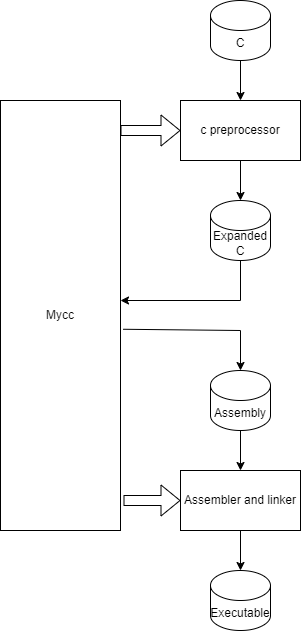

The diagram above was exported from draw.io. Its source (the exported page's mxGraphModel, read from the mxfile embedded in the PNG):
<mxGraphModel dx="1342" dy="907" grid="1" gridSize="10" guides="1" tooltips="1" connect="1" arrows="1" fold="1" page="1" pageScale="1" pageWidth="850" pageHeight="1100" math="0" shadow="0">
  <root>
    <mxCell id="0" />
    <mxCell id="1" parent="0" />
    <mxCell id="2" value="Mycc" style="rounded=0;whiteSpace=wrap;html=1;" parent="1" vertex="1">
      <mxGeometry x="300" y="200" width="120" height="430" as="geometry" />
    </mxCell>
    <mxCell id="3" value="c preprocessor" style="rounded=0;whiteSpace=wrap;html=1;" parent="1" vertex="1">
      <mxGeometry x="480" y="200" width="120" height="60" as="geometry" />
    </mxCell>
    <mxCell id="4" value="" style="shape=flexArrow;endArrow=classic;html=1;entryX=0;entryY=0.5;entryDx=0;entryDy=0;" parent="1" target="3" edge="1">
      <mxGeometry width="50" height="50" relative="1" as="geometry">
        <mxPoint x="420" y="230" as="sourcePoint" />
        <mxPoint x="450" y="440" as="targetPoint" />
      </mxGeometry>
    </mxCell>
    <mxCell id="6" value="Expanded C" style="shape=cylinder3;whiteSpace=wrap;html=1;boundedLbl=1;backgroundOutline=1;size=15;" parent="1" vertex="1">
      <mxGeometry x="510" y="300" width="60" height="60" as="geometry" />
    </mxCell>
    <mxCell id="7" value="" style="endArrow=classic;html=1;entryX=0.5;entryY=0;entryDx=0;entryDy=0;entryPerimeter=0;exitX=0.5;exitY=1;exitDx=0;exitDy=0;" parent="1" source="3" target="6" edge="1">
      <mxGeometry width="50" height="50" relative="1" as="geometry">
        <mxPoint x="400" y="490" as="sourcePoint" />
        <mxPoint x="450" y="440" as="targetPoint" />
      </mxGeometry>
    </mxCell>
    <mxCell id="8" value="C" style="shape=cylinder3;whiteSpace=wrap;html=1;boundedLbl=1;backgroundOutline=1;size=15;" parent="1" vertex="1">
      <mxGeometry x="510" y="100" width="60" height="60" as="geometry" />
    </mxCell>
    <mxCell id="9" value="" style="endArrow=classic;html=1;entryX=0.5;entryY=0;entryDx=0;entryDy=0;exitX=0.5;exitY=1;exitDx=0;exitDy=0;exitPerimeter=0;" parent="1" source="8" target="3" edge="1">
      <mxGeometry width="50" height="50" relative="1" as="geometry">
        <mxPoint x="550" y="270" as="sourcePoint" />
        <mxPoint x="550" y="320" as="targetPoint" />
      </mxGeometry>
    </mxCell>
    <mxCell id="10" value="" style="endArrow=classic;html=1;" parent="1" edge="1">
      <mxGeometry width="50" height="50" relative="1" as="geometry">
        <mxPoint x="540" y="400" as="sourcePoint" />
        <mxPoint x="420" y="400" as="targetPoint" />
      </mxGeometry>
    </mxCell>
    <mxCell id="11" value="" style="endArrow=none;html=1;entryX=0.5;entryY=1;entryDx=0;entryDy=0;entryPerimeter=0;" parent="1" target="6" edge="1">
      <mxGeometry width="50" height="50" relative="1" as="geometry">
        <mxPoint x="540" y="400" as="sourcePoint" />
        <mxPoint x="450" y="440" as="targetPoint" />
      </mxGeometry>
    </mxCell>
    <mxCell id="12" value="" style="endArrow=classic;html=1;" parent="1" source="14" edge="1">
      <mxGeometry width="50" height="50" relative="1" as="geometry">
        <mxPoint x="540" y="450" as="sourcePoint" />
        <mxPoint x="540" y="500" as="targetPoint" />
      </mxGeometry>
    </mxCell>
    <mxCell id="13" value="" style="endArrow=none;html=1;exitX=1.022;exitY=0.532;exitDx=0;exitDy=0;exitPerimeter=0;" parent="1" source="2" edge="1">
      <mxGeometry width="50" height="50" relative="1" as="geometry">
        <mxPoint x="490" y="490" as="sourcePoint" />
        <mxPoint x="540" y="430" as="targetPoint" />
      </mxGeometry>
    </mxCell>
    <mxCell id="15" value="Assembler and linker" style="rounded=0;whiteSpace=wrap;html=1;" parent="1" vertex="1">
      <mxGeometry x="480" y="570" width="120" height="60" as="geometry" />
    </mxCell>
    <mxCell id="16" value="" style="shape=flexArrow;endArrow=classic;html=1;entryX=0;entryY=0.5;entryDx=0;entryDy=0;" parent="1" target="15" edge="1">
      <mxGeometry width="50" height="50" relative="1" as="geometry">
        <mxPoint x="423" y="600" as="sourcePoint" />
        <mxPoint x="450" y="440" as="targetPoint" />
      </mxGeometry>
    </mxCell>
    <mxCell id="17" value="" style="endArrow=classic;html=1;exitX=0.5;exitY=1;exitDx=0;exitDy=0;exitPerimeter=0;" parent="1" source="14" edge="1">
      <mxGeometry width="50" height="50" relative="1" as="geometry">
        <mxPoint x="400" y="490" as="sourcePoint" />
        <mxPoint x="540" y="570" as="targetPoint" />
      </mxGeometry>
    </mxCell>
    <mxCell id="18" value="Executable" style="shape=cylinder3;whiteSpace=wrap;html=1;boundedLbl=1;backgroundOutline=1;size=15;" parent="1" vertex="1">
      <mxGeometry x="510" y="670" width="60" height="60" as="geometry" />
    </mxCell>
    <mxCell id="19" value="" style="endArrow=classic;html=1;entryX=0.5;entryY=0;entryDx=0;entryDy=0;entryPerimeter=0;exitX=0.5;exitY=1;exitDx=0;exitDy=0;" parent="1" source="15" target="18" edge="1">
      <mxGeometry width="50" height="50" relative="1" as="geometry">
        <mxPoint x="400" y="490" as="sourcePoint" />
        <mxPoint x="450" y="440" as="targetPoint" />
      </mxGeometry>
    </mxCell>
    <mxCell id="20" value="" style="endArrow=classic;html=1;" parent="1" target="14" edge="1">
      <mxGeometry width="50" height="50" relative="1" as="geometry">
        <mxPoint x="540" y="430" as="sourcePoint" />
        <mxPoint x="540" y="500" as="targetPoint" />
      </mxGeometry>
    </mxCell>
    <mxCell id="14" value="Assembly" style="shape=cylinder3;whiteSpace=wrap;html=1;boundedLbl=1;backgroundOutline=1;size=15;" parent="1" vertex="1">
      <mxGeometry x="510" y="470" width="60" height="60" as="geometry" />
    </mxCell>
  </root>
</mxGraphModel>